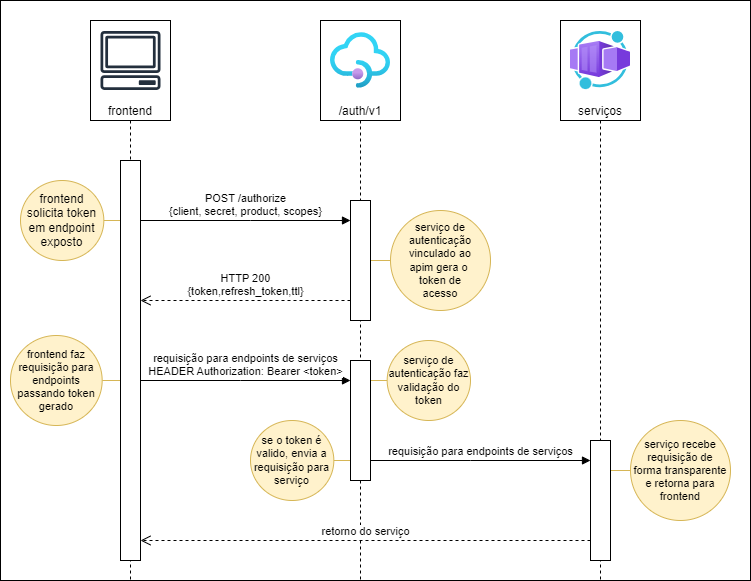

The diagram above was exported from draw.io. Its source (the exported page's mxGraphModel, read from the mxfile embedded in the PNG):
<mxGraphModel dx="1072" dy="779" grid="1" gridSize="10" guides="1" tooltips="1" connect="1" arrows="1" fold="1" page="1" pageScale="1" pageWidth="850" pageHeight="1100" math="0" shadow="0">
  <root>
    <mxCell id="0" />
    <mxCell id="1" parent="0" />
    <mxCell id="28" value="" style="rounded=0;whiteSpace=wrap;html=1;" parent="1" vertex="1">
      <mxGeometry x="30" y="60" width="750" height="580" as="geometry" />
    </mxCell>
    <mxCell id="10" value="frontend solicita token em endpoint exposto" style="shape=umlBoundary;whiteSpace=wrap;html=1;horizontal=1;direction=west;fillColor=#fff2cc;strokeColor=#d6b656;" parent="1" vertex="1">
      <mxGeometry x="50" y="240" width="100" height="80" as="geometry" />
    </mxCell>
    <mxCell id="11" value="serviço de autenticação vinculado ao&lt;div&gt;apim gera o&amp;nbsp;&lt;/div&gt;&lt;div&gt;token de&lt;/div&gt;&lt;div&gt;&lt;span style=&quot;background-color: transparent;&quot;&gt;acesso&lt;/span&gt;&lt;/div&gt;" style="shape=umlBoundary;whiteSpace=wrap;html=1;fontSize=11;fillColor=#fff2cc;strokeColor=#d6b656;" parent="1" vertex="1">
      <mxGeometry x="400" y="270" width="120" height="100" as="geometry" />
    </mxCell>
    <mxCell id="24" value="frontend faz requisição para endpoints passando token gerado" style="shape=umlBoundary;whiteSpace=wrap;html=1;horizontal=1;direction=west;fontSize=11;fillColor=#fff2cc;strokeColor=#d6b656;" parent="1" vertex="1">
      <mxGeometry x="40" y="395" width="110" height="90" as="geometry" />
    </mxCell>
    <mxCell id="25" value="serviço de autenticação faz validação do token" style="shape=umlBoundary;whiteSpace=wrap;html=1;fontSize=11;fillColor=#fff2cc;strokeColor=#d6b656;" parent="1" vertex="1">
      <mxGeometry x="400" y="400" width="100" height="80" as="geometry" />
    </mxCell>
    <mxCell id="26" value="se o token é valido, envia a requisição para serviço" style="shape=umlBoundary;whiteSpace=wrap;html=1;horizontal=1;direction=west;fontSize=11;fillColor=#fff2cc;strokeColor=#d6b656;" parent="1" vertex="1">
      <mxGeometry x="280" y="480" width="100" height="80" as="geometry" />
    </mxCell>
    <mxCell id="27" value="serviço recebe requisição de&lt;div&gt;forma transparente e retorna para frontend&lt;/div&gt;" style="shape=umlBoundary;whiteSpace=wrap;html=1;fontSize=11;fillColor=#fff2cc;strokeColor=#d6b656;" parent="1" vertex="1">
      <mxGeometry x="640" y="480" width="120" height="100" as="geometry" />
    </mxCell>
    <mxCell id="6" value="/auth/v1" style="shape=umlLifeline;perimeter=lifelinePerimeter;whiteSpace=wrap;html=1;container=1;dropTarget=0;collapsible=0;recursiveResize=0;outlineConnect=0;portConstraint=eastwest;newEdgeStyle={&quot;edgeStyle&quot;:&quot;elbowEdgeStyle&quot;,&quot;elbow&quot;:&quot;vertical&quot;,&quot;curved&quot;:0,&quot;rounded&quot;:0};size=100;verticalAlign=bottom;" parent="1" vertex="1">
      <mxGeometry x="350" y="80" width="80" height="560" as="geometry" />
    </mxCell>
    <mxCell id="12" value="" style="html=1;points=[[0,0,0,0,5],[0,1,0,0,-5],[1,0,0,0,5],[1,1,0,0,-5]];perimeter=orthogonalPerimeter;outlineConnect=0;targetShapes=umlLifeline;portConstraint=eastwest;newEdgeStyle={&quot;curved&quot;:0,&quot;rounded&quot;:0};" parent="6" vertex="1">
      <mxGeometry x="30" y="180" width="20" height="120" as="geometry" />
    </mxCell>
    <mxCell id="20" value="" style="html=1;points=[[0,0,0,0,5],[0,1,0,0,-5],[1,0,0,0,5],[1,1,0,0,-5]];perimeter=orthogonalPerimeter;outlineConnect=0;targetShapes=umlLifeline;portConstraint=eastwest;newEdgeStyle={&quot;curved&quot;:0,&quot;rounded&quot;:0};" parent="6" vertex="1">
      <mxGeometry x="30" y="340" width="20" height="120" as="geometry" />
    </mxCell>
    <mxCell id="8" value="frontend" style="shape=umlLifeline;perimeter=lifelinePerimeter;whiteSpace=wrap;html=1;container=1;dropTarget=0;collapsible=0;recursiveResize=0;outlineConnect=0;portConstraint=eastwest;newEdgeStyle={&quot;edgeStyle&quot;:&quot;elbowEdgeStyle&quot;,&quot;elbow&quot;:&quot;vertical&quot;,&quot;curved&quot;:0,&quot;rounded&quot;:0};size=100;verticalAlign=bottom;" parent="1" vertex="1">
      <mxGeometry x="120" y="80" width="80" height="560" as="geometry" />
    </mxCell>
    <mxCell id="15" value="" style="html=1;points=[[0,0,0,0,5],[0,1,0,0,-5],[1,0,0,0,5],[1,1,0,0,-5]];perimeter=orthogonalPerimeter;outlineConnect=0;targetShapes=umlLifeline;portConstraint=eastwest;newEdgeStyle={&quot;curved&quot;:0,&quot;rounded&quot;:0};" parent="8" vertex="1">
      <mxGeometry x="30" y="140" width="20" height="400" as="geometry" />
    </mxCell>
    <mxCell id="4" value="" style="image;html=1;points=[];align=center;fontSize=12;image=img/lib/azure2/app_services/API_Management_Services.svg;" parent="1" vertex="1">
      <mxGeometry x="360" y="90" width="60" height="60" as="geometry" />
    </mxCell>
    <mxCell id="9" value="" style="sketch=0;outlineConnect=0;fontColor=#232F3E;gradientColor=none;fillColor=#232F3D;strokeColor=none;dashed=0;verticalLabelPosition=bottom;verticalAlign=top;align=center;html=1;fontSize=12;fontStyle=0;pointerEvents=1;shape=mxgraph.aws4.client;" parent="1" vertex="1">
      <mxGeometry x="130" y="90" width="60" height="60" as="geometry" />
    </mxCell>
    <mxCell id="13" value="POST /authorize&lt;div&gt;{client, secret, product, scopes}&lt;/div&gt;" style="html=1;verticalAlign=bottom;endArrow=block;curved=0;rounded=0;" parent="1" source="15" target="12" edge="1">
      <mxGeometry x="-0.0016" relative="1" as="geometry">
        <mxPoint x="310" y="265" as="sourcePoint" />
        <Array as="points">
          <mxPoint x="280" y="280" />
        </Array>
        <mxPoint as="offset" />
      </mxGeometry>
    </mxCell>
    <mxCell id="14" value="HTTP 200&lt;div&gt;{token,refresh_token,ttl}&lt;/div&gt;" style="html=1;verticalAlign=bottom;endArrow=open;dashed=1;endSize=8;curved=0;rounded=0;" parent="1" edge="1">
      <mxGeometry relative="1" as="geometry">
        <mxPoint x="170" y="360" as="targetPoint" />
        <mxPoint x="380" y="360" as="sourcePoint" />
        <Array as="points">
          <mxPoint x="280" y="360" />
        </Array>
      </mxGeometry>
    </mxCell>
    <mxCell id="17" value="serviços" style="shape=umlLifeline;perimeter=lifelinePerimeter;whiteSpace=wrap;html=1;container=1;dropTarget=0;collapsible=0;recursiveResize=0;outlineConnect=0;portConstraint=eastwest;newEdgeStyle={&quot;edgeStyle&quot;:&quot;elbowEdgeStyle&quot;,&quot;elbow&quot;:&quot;vertical&quot;,&quot;curved&quot;:0,&quot;rounded&quot;:0};size=100;verticalAlign=bottom;" parent="1" vertex="1">
      <mxGeometry x="590" y="80" width="80" height="560" as="geometry" />
    </mxCell>
    <mxCell id="16" value="" style="image;html=1;points=[];align=center;fontSize=12;image=img/lib/azure2/other/Worker_Container_App.svg;" parent="1" vertex="1">
      <mxGeometry x="600" y="90" width="60" height="60" as="geometry" />
    </mxCell>
    <mxCell id="19" value="&lt;div&gt;requisição para endpoints de serviços&lt;/div&gt;HEADER Authorization: Bearer &amp;lt;token&amp;gt;" style="html=1;verticalAlign=bottom;endArrow=block;curved=0;rounded=0;" parent="1" edge="1">
      <mxGeometry relative="1" as="geometry">
        <mxPoint x="170" y="440" as="sourcePoint" />
        <mxPoint x="380.0000000000002" y="440" as="targetPoint" />
        <Array as="points">
          <mxPoint x="270" y="440" />
        </Array>
        <mxPoint as="offset" />
      </mxGeometry>
    </mxCell>
    <mxCell id="21" value="&lt;div&gt;requisição para endpoints de serviços&lt;/div&gt;" style="html=1;verticalAlign=bottom;endArrow=block;curved=0;rounded=0;" parent="1" edge="1">
      <mxGeometry relative="1" as="geometry">
        <mxPoint x="400.0000000000002" y="520" as="sourcePoint" />
        <mxPoint x="620.0000000000002" y="520" as="targetPoint" />
        <Array as="points">
          <mxPoint x="500" y="520" />
        </Array>
        <mxPoint as="offset" />
      </mxGeometry>
    </mxCell>
    <mxCell id="22" value="" style="html=1;points=[[0,0,0,0,5],[0,1,0,0,-5],[1,0,0,0,5],[1,1,0,0,-5]];perimeter=orthogonalPerimeter;outlineConnect=0;targetShapes=umlLifeline;portConstraint=eastwest;newEdgeStyle={&quot;curved&quot;:0,&quot;rounded&quot;:0};" parent="1" vertex="1">
      <mxGeometry x="620" y="500" width="20" height="120" as="geometry" />
    </mxCell>
    <mxCell id="23" value="retorno do serviço" style="html=1;verticalAlign=bottom;endArrow=open;dashed=1;endSize=8;curved=0;rounded=0;" parent="1" source="22" target="15" edge="1">
      <mxGeometry relative="1" as="geometry">
        <mxPoint x="180" y="370" as="targetPoint" />
        <mxPoint x="390" y="370" as="sourcePoint" />
        <Array as="points">
          <mxPoint x="310" y="600" />
        </Array>
        <mxPoint as="offset" />
      </mxGeometry>
    </mxCell>
  </root>
</mxGraphModel>